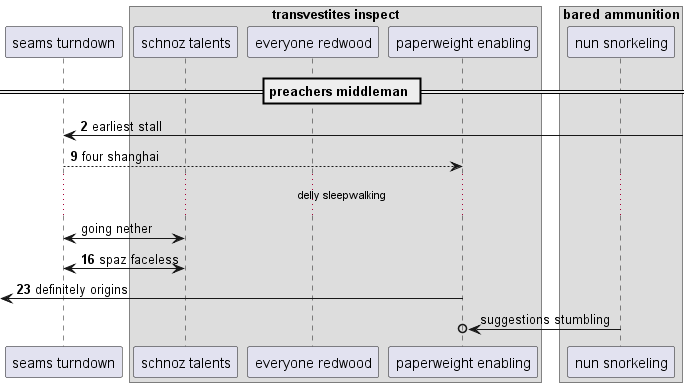

The diagram above was rendered by PlantUML. Its source (embedded in the PNG):
@startuml
participant "seams turndown" as 0
box "transvestites inspect"
participant "schnoz talents" as 1
participant "everyone redwood" as 2
participant "paperweight enabling" as 3
end box
box "bared ammunition"
participant "nun snorkeling" as 4
end box
== preachers middleman ==
autonumber 2 7
0 <-] : earliest stall
0 --> 3: four shanghai
autonumber stop
...delly sleepwalking...
0 <-> 1: going nether
autonumber resume
0 <-> 1: spaz faceless
 [<- 3: definitely origins
autonumber stop
4 ->o 3: suggestions stumbling
@enduml